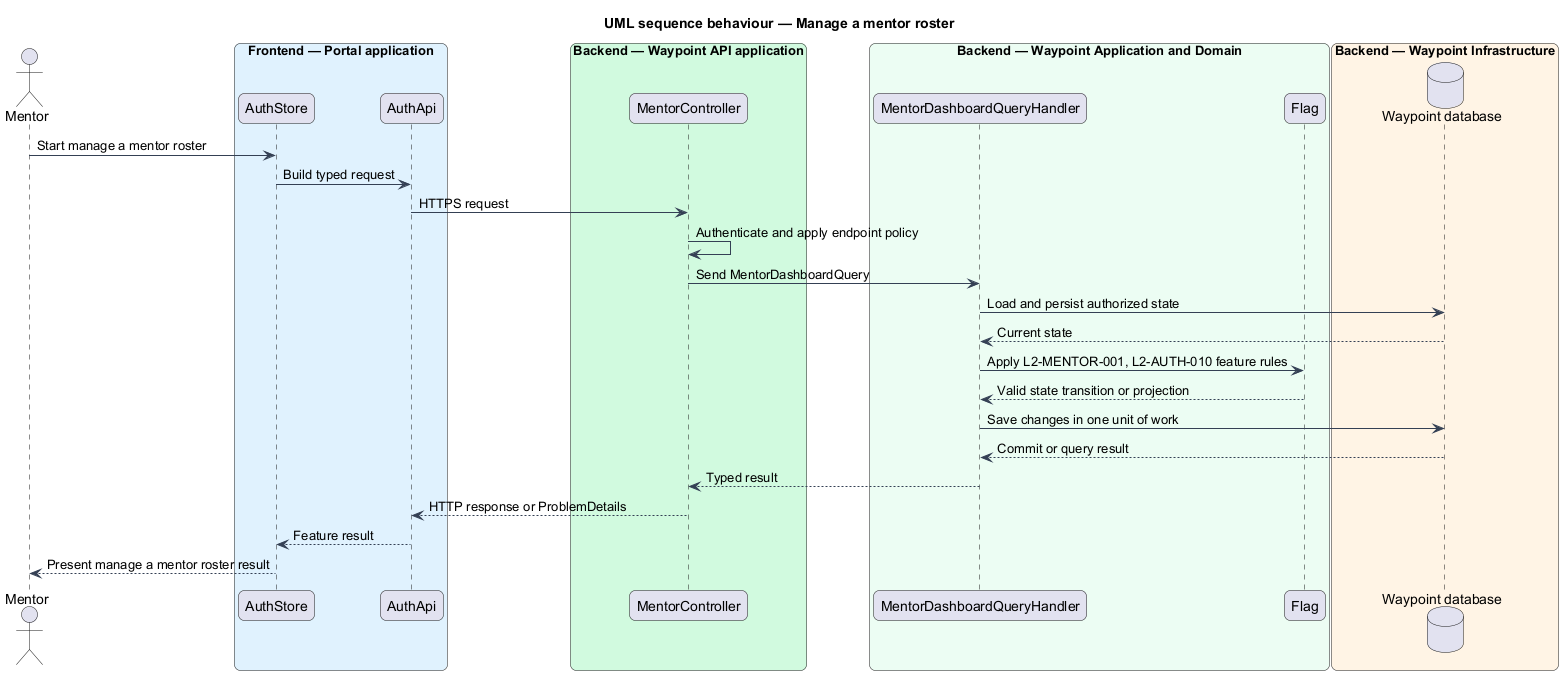

The diagram above was rendered by PlantUML. Its source (embedded in the PNG):
@startuml

title UML sequence behaviour — Manage a mentor roster
skinparam backgroundColor #FFFFFF
skinparam shadowing false
skinparam roundcorner 12
skinparam defaultFontName Arial
skinparam ArrowColor #344054
skinparam rectangle {
  BorderColor #344054
  FontColor #101828
}
skinparam package {
  BorderColor #667085
  FontColor #101828
  BackgroundColor #F9FAFB
}
actor "Mentor" as actor
box "Frontend — Portal application" #E0F2FE
  participant "AuthStore" as page
  participant "AuthApi" as client
end box
box "Backend — Waypoint API application" #D1FADF
  participant "MentorController" as controller
end box
box "Backend — Waypoint Application and Domain" #ECFDF3
  participant "MentorDashboardQueryHandler" as handler
  participant "Flag" as entity
end box
box "Backend — Waypoint Infrastructure" #FFF4E5
  database "Waypoint database" as db
end box
actor -> page : Start manage a mentor roster
page -> client : Build typed request
client -> controller : HTTPS request
controller -> controller : Authenticate and apply endpoint policy
controller -> handler : Send MentorDashboardQuery
handler -> db : Load and persist authorized state
db --> handler : Current state
handler -> entity : Apply L2-MENTOR-001, L2-AUTH-010 feature rules
entity --> handler : Valid state transition or projection
handler -> db : Save changes in one unit of work
db --> handler : Commit or query result
handler --> controller : Typed result
controller --> client : HTTP response or ProblemDetails
client --> page : Feature result
page --> actor : Present manage a mentor roster result
@enduml